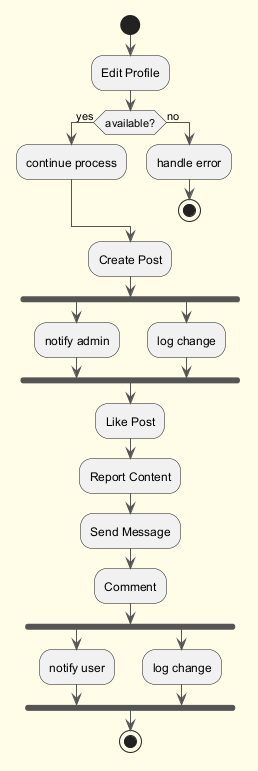

The diagram above was rendered by PlantUML. Its source (embedded in the PNG):
@startuml
skinparam backgroundColor #FFFDE7
skinparam classBackgroundColor #FFF9C4
skinparam classBorderColor #F57F17
skinparam ArrowColor #555555
start
:Edit Profile;
if (available?) then (yes)
:continue process;
else (no)
:handle error;
stop
endif
:Create Post;
fork
:notify admin;
fork again
:log change;
end fork
:Like Post;
:Report Content;
:Send Message;
:Comment;
fork
:notify user;
fork again
:log change;
end fork
stop
@enduml